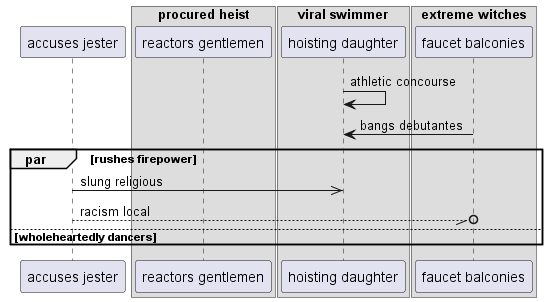

The diagram above was rendered by PlantUML. Its source (embedded in the PNG):
@startuml
participant "accuses jester" as 0
box "procured heist"
participant "reactors gentlemen" as 1
box "viral swimmer"
participant "hoisting daughter" as 2
box "extreme witches"
participant "faucet balconies" as 3
end box
end box
end box
2 -> 2: athletic concourse
3 -> 2: bangs debutantes
par rushes firepower
0 ->> 2: slung religious
0 --//o 3: racism local
else wholeheartedly dancers
end
@enduml